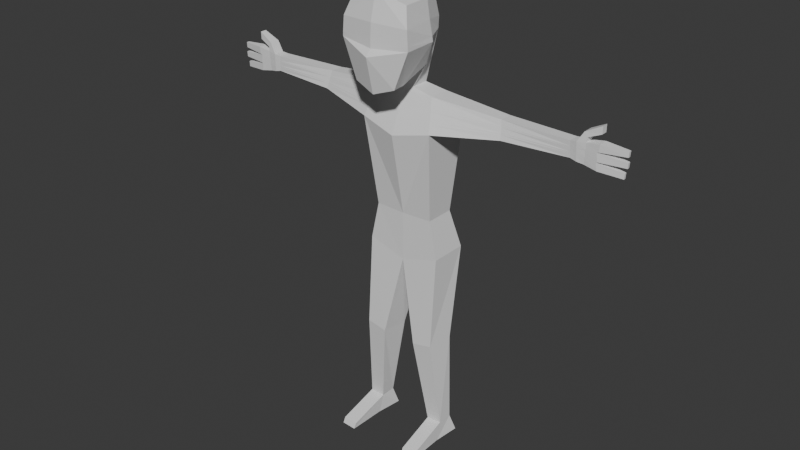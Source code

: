 # Source: Q.blend  (saved by Blender 4.2.66; exported with 4.5.12 LTS)
import bpy
from mathutils import Matrix  # noqa: F401  (used for matrix-valued properties, if any)

bpy.ops.wm.read_factory_settings(use_empty=True)
scene = bpy.context.scene
scene.name = 'Scene'

# ---- collections
col_collection = bpy.data.collections.new('Collection'); scene.collection.children.link(col_collection)

# ---- world
world_world = bpy.data.worlds.new('World'); scene.world = world_world
world_world.use_nodes = True; world_world.node_tree.nodes.clear()
_N = world_world.node_tree.nodes; _L = world_world.node_tree.links
n0 = _N.new('ShaderNodeOutputWorld'); n0.name = 'World Output'; n0.location = (300, 300)
n1 = _N.new('ShaderNodeBackground'); n1.name = 'Background'; n1.location = (10, 300)
n1.inputs[0].default_value = (0.05088, 0.05088, 0.05088, 1.0)
_L.new(n1.outputs[0], n0.inputs[0])
n0.is_active_output = True
world_world.color = (0.05088, 0.05088, 0.05088)
world_world.sun_shadow_jitter_overblur = 0.0

# ---- meshes
me_cube_001 = bpy.data.meshes.new('Cube.001')
me_cube_001.from_pydata([(0.0, -0.5944, -3.117), (0.0, -0.38, 0.801), (0.0, 0.1387, -3.117), (0.0, 2.058, 0.4586), (0.9199, -0.4599, -2.796), (1.261, -0.1799, 0.389), (0.8451, 0.1387, -2.796), (0.8365, 2.058, 0.04661), (0.0, -0.9553, -1.597), (0.0, 1.391, -2.334), (0.9397, 1.391, -2.255), (1.558, -0.4599, -1.214), (0.0, 0.01675, -3.117), (0.0, 1.111, 0.8156), (0.8451, 0.01675, -2.796), (1.17, 1.111, 0.389), (1.458, 1.111, -1.214), (0.0, 1.111, -0.9805), (0.0, -0.7081, -1.317), (0.0, 2.252, -0.4283), (0.9505, 2.083, -1.017), (1.553, -0.4599, -1.017), (1.428, 1.111, -1.017), (0.0, 1.111, -0.6891), (0.0, -0.6718, -0.3463), (0.0, 2.216, -0.08452), (0.8892, 2.193, -0.5734), (1.509, -0.4476, -0.4022), (1.299, 1.111, -0.4022), (0.0, 1.111, 0.3323), (0.0, 1.31, -3.04), (0.3849, 1.348, -3.256), (0.0, 2.093, -3.037), (0.3775, 2.106, -3.255), (0.0, 1.22, -3.458), (1.315, 1.267, -3.436), (0.0, 2.178, -3.455), (1.305, 2.195, -3.434), (0.0, 1.167, -10.82), (1.698, 1.195, -10.34), (0.0, 2.866, -10.81), (1.692, 2.876, -10.34), (1.331, 2.526, -8.681), (0.0, 2.512, -8.699), (1.338, 1.213, -8.682), (0.0, 1.173, -8.701), (0.0, 2.91, -5.103), (1.618, 2.904, -4.753), (1.626, 0.7258, -4.754), (0.0, 0.4777, -5.106), (1.286, 1.336, -18.38), (1.949, 1.355, -18.36), (1.286, 2.027, -18.38), (1.945, 2.034, -18.36), (0.7804, 0.898, -14.52), (1.686, 0.9171, -14.35), (0.648, 2.075, -14.55), (1.814, 2.083, -14.33), (1.317, 1.127, -19.18), (1.97, 1.146, -19.17), (1.159, 2.274, -19.17), (2.1, 2.283, -19.14), (1.344, -0.4639, -18.94), (1.997, -0.4451, -18.92), (1.366, -0.5611, -19.19), (2.018, -0.5422, -19.17), (7.472, 1.627, -3.714), (7.464, 2.102, -3.713), (7.493, 1.994, -4.484), (7.496, 1.668, -4.485), (4.222, 2.282, -3.743), (4.346, 2.405, -4.491), (4.228, 1.714, -3.744), (4.35, 1.514, -4.492), (8.402, 1.642, -3.586), (8.394, 2.061, -3.583), (8.325, 1.954, -4.632), (8.328, 1.683, -4.633), (0.0, 2.711, -4.655), (1.533, 2.711, -4.394), (1.541, 0.8728, -4.396), (0.0, 0.6794, -4.658), (7.485, 2.024, -4.275), (7.489, 1.657, -4.276), (4.317, 1.569, -4.288), (4.312, 2.372, -4.288), (8.272, 1.983, -4.324), (8.277, 1.672, -4.325), (9.322, 1.957, -4.716), (9.325, 1.857, -4.717), (9.337, 1.964, -4.483), (9.341, 1.855, -4.484), (0.0, 2.65, -4.518), (4.307, 1.585, -4.226), (1.507, 2.652, -4.285), (1.516, 0.9177, -4.287), (0.0, 0.741, -4.521), (7.482, 2.033, -4.211), (7.487, 1.654, -4.212), (4.302, 2.362, -4.225), (8.332, 1.992, -4.281), (8.337, 1.668, -4.282), (0.0, 2.456, -4.081), (4.274, 1.638, -4.028), (1.424, 2.464, -3.935), (1.433, 1.061, -3.937), (0.0, 0.9379, -4.084), (7.475, 2.061, -4.006), (7.481, 1.643, -4.007), (4.269, 2.329, -4.027), (8.275, 2.02, -3.93), (8.281, 1.658, -3.932), (9.419, 1.968, -4.284), (9.423, 1.855, -4.286), (9.434, 1.975, -4.057), (9.438, 1.852, -4.058), (0.0, 2.411, -3.98), (4.267, 1.65, -3.982), (1.405, 2.421, -3.854), (1.414, 1.094, -3.856), (0.0, 0.9836, -3.983), (7.473, 2.068, -3.959), (7.479, 1.64, -3.96), (4.262, 2.321, -3.981), (8.363, 2.027, -3.898), (8.37, 1.655, -3.899), (9.434, 1.853, -3.641), (9.428, 1.984, -3.64), (9.411, 1.976, -3.872), (9.416, 1.856, -3.873), (7.777, 1.944, -4.532), (7.781, 1.71, -4.533), (7.831, 2.051, -3.671), (7.839, 1.669, -3.673), (7.81, 1.691, -4.292), (7.806, 1.973, -4.291), (7.828, 1.687, -4.235), (7.823, 1.982, -4.233), (7.806, 1.676, -3.983), (7.8, 2.01, -3.981), (7.834, 1.674, -3.94), (7.827, 2.017, -3.939), (8.395, 1.761, -2.939), (8.387, 2.04, -2.937), (8.378, 2.042, -3.254), (8.386, 1.763, -3.256), (7.856, 2.125, -3.467), (7.863, 1.684, -3.471), (7.738, 1.68, -3.283), (7.732, 2.122, -3.279), (7.193, 2.14, -3.752), (7.199, 1.663, -3.754), (7.226, 1.685, -4.421), (7.223, 2.06, -4.42), (7.219, 1.679, -4.24), (7.215, 2.081, -4.239), (7.216, 1.677, -4.184), (7.212, 2.088, -4.183), (7.209, 1.671, -4.007), (7.204, 2.109, -4.006), (7.208, 1.67, -3.966), (7.202, 2.114, -3.965)], [], [(29, 13, 3, 25), (25, 3, 7, 26), (28, 15, 5, 27), (27, 5, 1, 24), (12, 14, 4, 0), (15, 13, 1, 5), (4, 11, 8, 0), (14, 16, 11, 4), (2, 9, 10, 6), (12, 17, 9, 2), (0, 8, 17, 12), (6, 10, 16, 14), (7, 3, 13, 15), (2, 6, 14, 12), (26, 7, 15, 28), (24, 1, 13, 29), (8, 18, 23, 17), (10, 20, 22, 16), (11, 21, 18, 8), (16, 22, 21, 11), (20, 10, 31, 33), (17, 23, 19, 9), (18, 24, 29, 23), (20, 26, 28, 22), (21, 27, 24, 18), (22, 28, 27, 21), (19, 25, 26, 20), (23, 29, 25, 19), (31, 30, 34, 35), (9, 19, 32, 30), (19, 20, 33, 32), (10, 9, 30, 31), (43, 42, 41, 40), (30, 32, 36, 34), (32, 33, 37, 36), (33, 31, 35, 37), (55, 54, 50, 51), (42, 44, 39, 41), (44, 45, 38, 39), (45, 43, 40, 38), (49, 46, 43, 45), (48, 49, 45, 44), (47, 48, 44, 42), (46, 47, 42, 43), (78, 79, 47, 46), (161, 150, 67, 121), (80, 81, 49, 48), (81, 78, 46, 49), (51, 50, 62, 63), (54, 56, 52, 50), (56, 57, 53, 52), (57, 55, 51, 53), (41, 39, 55, 57), (40, 41, 57, 56), (38, 40, 56, 54), (39, 38, 54, 55), (58, 60, 61, 59), (50, 52, 60, 58), (52, 53, 61, 60), (53, 51, 59, 61), (63, 62, 64, 65), (50, 58, 64, 62), (58, 59, 65, 64), (59, 51, 63, 65), (150, 151, 66, 67), (154, 152, 69, 83), (152, 153, 68, 69), (48, 47, 71, 73), (80, 48, 73, 84), (37, 35, 72, 70), (118, 37, 70, 123), (131, 130, 76, 77), (87, 77, 89, 91), (141, 132, 75, 124), (134, 131, 77, 87), (132, 133, 74, 75), (136, 134, 87, 101), (130, 135, 86, 76), (100, 101, 87, 86), (47, 79, 85, 71), (95, 80, 84, 93), (156, 154, 83, 98), (96, 92, 78, 81), (95, 96, 81, 80), (153, 155, 82, 68), (92, 94, 79, 78), (90, 91, 89, 88), (86, 87, 91, 90), (77, 76, 88, 89), (76, 86, 90, 88), (102, 104, 94, 92), (105, 106, 96, 95), (106, 102, 92, 96), (158, 156, 98, 108), (105, 95, 93, 103), (100, 110, 114, 112), (138, 136, 101, 111), (135, 137, 100, 86), (79, 94, 99, 85), (155, 157, 97, 82), (140, 138, 111, 125), (124, 125, 111, 110), (119, 105, 103, 117), (160, 158, 108, 122), (120, 116, 102, 106), (119, 120, 106, 105), (116, 118, 104, 102), (137, 139, 110, 100), (94, 104, 109, 99), (157, 159, 107, 97), (114, 115, 113, 112), (101, 100, 112, 113), (111, 101, 113, 115), (110, 111, 115, 114), (36, 37, 118, 116), (35, 34, 120, 119), (34, 36, 116, 120), (151, 160, 122, 66), (35, 119, 117, 72), (75, 74, 126, 127), (133, 140, 125, 74), (139, 141, 124, 110), (104, 118, 123, 109), (159, 161, 121, 107), (127, 126, 129, 128), (125, 124, 128, 129), (74, 125, 129, 126), (124, 75, 127, 128), (107, 121, 141, 139), (66, 122, 140, 133), (97, 107, 139, 137), (122, 108, 138, 140), (82, 97, 137, 135), (108, 98, 136, 138), (68, 82, 135, 130), (98, 83, 134, 136), (147, 146, 144, 145), (83, 69, 131, 134), (121, 67, 132, 141), (69, 68, 130, 131), (143, 142, 145, 144), (148, 147, 145, 142), (149, 148, 142, 143), (146, 149, 143, 144), (132, 67, 149, 146), (67, 66, 148, 149), (66, 133, 147, 148), (133, 132, 146, 147), (109, 123, 161, 159), (72, 117, 160, 151), (99, 109, 159, 157), (117, 103, 158, 160), (85, 99, 157, 155), (103, 93, 156, 158), (71, 85, 155, 153), (93, 84, 154, 156), (73, 71, 153, 152), (84, 73, 152, 154), (70, 72, 151, 150), (123, 70, 150, 161)])
_uv = me_cube_001.uv_layers.new(name='UVMap')
_uv.uv.foreach_set('vector', [0.569, 0.125, 0.625, 0.125, 0.625, 0.25, 0.569, 0.25, 0.569, 0.25, 0.625, 0.25, 0.625, 0.5, 0.569, 0.5, 0.569, 0.625, 0.625, 0.625, 0.625, 0.75, 0.569, 0.75, 0.569, 0.75, 0.625, 0.75, 0.625, 1.0, 0.569, 1.0, 0.125, 0.625, 0.375, 0.625, 0.375, 0.75, 0.125, 0.75, 0.625, 0.625, 0.875, 0.625, 0.875, 0.75, 0.625, 0.75, 0.375, 0.75, 0.5, 0.75, 0.5, 1.0, 0.375, 1.0, 0.375, 0.625, 0.5, 0.625, 0.5, 0.75, 0.375, 0.75, 0.375, 0.25, 0.5, 0.25, 0.5, 0.5, 0.375, 0.5, 0.375, 0.125, 0.5, 0.125, 0.5, 0.25, 0.375, 0.25, 0.375, 0.0, 0.5, 0.0, 0.5, 0.125, 0.375, 0.125, 0.375, 0.5, 0.5, 0.5, 0.5, 0.625, 0.375, 0.625, 0.625, 0.5, 0.875, 0.5, 0.875, 0.625, 0.625, 0.625, 0.125, 0.5, 0.375, 0.5, 0.375, 0.625, 0.125, 0.625, 0.569, 0.5, 0.625, 0.5, 0.625, 0.625, 0.569, 0.625, 0.569, 0.0, 0.625, 0.0, 0.625, 0.125, 0.569, 0.125, 0.5, 0.0, 0.513, 0.0, 0.513, 0.125, 0.5, 0.125, 0.5, 0.5, 0.513, 0.5, 0.513, 0.625, 0.5, 0.625, 0.5, 0.75, 0.513, 0.75, 0.513, 1.0, 0.5, 1.0, 0.5, 0.625, 0.513, 0.625, 0.513, 0.75, 0.5, 0.75, 0.513, 0.5, 0.5, 0.5, 0.5, 0.5, 0.513, 0.5, 0.5, 0.125, 0.513, 0.125, 0.513, 0.25, 0.5, 0.25, 0.513, 0.0, 0.569, 0.0, 0.569, 0.125, 0.513, 0.125, 0.513, 0.5, 0.569, 0.5, 0.569, 0.625, 0.513, 0.625, 0.513, 0.75, 0.569, 0.75, 0.569, 1.0, 0.513, 1.0, 0.513, 0.625, 0.569, 0.625, 0.569, 0.75, 0.513, 0.75, 0.513, 0.25, 0.569, 0.25, 0.569, 0.5, 0.513, 0.5, 0.513, 0.125, 0.569, 0.125, 0.569, 0.25, 0.513, 0.25, 0.5, 0.5, 0.5, 0.25, 0.5, 0.25, 0.5, 0.5, 0.5, 0.25, 0.513, 0.25, 0.513, 0.25, 0.5, 0.25, 0.513, 0.25, 0.513, 0.5, 0.513, 0.5, 0.513, 0.25, 0.5, 0.5, 0.5, 0.25, 0.5, 0.25, 0.5, 0.5, 0.513, 0.25, 0.513, 0.5, 0.513, 0.5, 0.513, 0.25, 0.5, 0.25, 0.513, 0.25, 0.513, 0.25, 0.5, 0.25, 0.513, 0.25, 0.513, 0.5, 0.513, 0.5, 0.513, 0.25, 0.513, 0.5, 0.5, 0.5, 0.5, 0.5, 0.513, 0.5, 0.5, 0.5, 0.5, 0.25, 0.5, 0.25, 0.5, 0.5, 0.513, 0.5, 0.5, 0.5, 0.5, 0.5, 0.513, 0.5, 0.5, 0.5, 0.5, 0.25, 0.5, 0.25, 0.5, 0.5, 0.5, 0.25, 0.513, 0.25, 0.513, 0.25, 0.5, 0.25, 0.5, 0.25, 0.513, 0.25, 0.513, 0.25, 0.5, 0.25, 0.5, 0.5, 0.5, 0.25, 0.5, 0.25, 0.5, 0.5, 0.513, 0.5, 0.5, 0.5, 0.5, 0.5, 0.513, 0.5, 0.513, 0.25, 0.513, 0.5, 0.513, 0.5, 0.513, 0.25, 0.513, 0.25, 0.513, 0.5, 0.513, 0.5, 0.513, 0.25, 0.513, 0.5, 0.513, 0.5, 0.513, 0.5, 0.513, 0.5, 0.5, 0.5, 0.5, 0.25, 0.5, 0.25, 0.5, 0.5, 0.5, 0.25, 0.513, 0.25, 0.513, 0.25, 0.5, 0.25, 0.5, 0.5, 0.5, 0.25, 0.5, 0.25, 0.5, 0.5, 0.5, 0.25, 0.513, 0.25, 0.513, 0.25, 0.5, 0.25, 0.513, 0.25, 0.513, 0.5, 0.513, 0.5, 0.513, 0.25, 0.513, 0.5, 0.5, 0.5, 0.5, 0.5, 0.513, 0.5, 0.513, 0.5, 0.5, 0.5, 0.5, 0.5, 0.513, 0.5, 0.513, 0.25, 0.513, 0.5, 0.513, 0.5, 0.513, 0.25, 0.5, 0.25, 0.513, 0.25, 0.513, 0.25, 0.5, 0.25, 0.5, 0.5, 0.5, 0.25, 0.5, 0.25, 0.5, 0.5, 0.5, 0.25, 0.513, 0.25, 0.513, 0.5, 0.5, 0.5, 0.5, 0.25, 0.513, 0.25, 0.513, 0.25, 0.5, 0.25, 0.513, 0.25, 0.513, 0.5, 0.513, 0.5, 0.513, 0.25, 0.513, 0.5, 0.5, 0.5, 0.5, 0.5, 0.513, 0.5, 0.5, 0.5, 0.5, 0.25, 0.5, 0.25, 0.5, 0.5, 0.5, 0.25, 0.5, 0.25, 0.5, 0.25, 0.5, 0.25, 0.5, 0.25, 0.5, 0.5, 0.5, 0.5, 0.5, 0.25, 0.5, 0.5, 0.5, 0.5, 0.5, 0.5, 0.5, 0.5, 0.513, 0.5, 0.5, 0.5, 0.5, 0.5, 0.513, 0.5, 0.5, 0.5, 0.5, 0.5, 0.5, 0.5, 0.5, 0.5, 0.5, 0.5, 0.513, 0.5, 0.513, 0.5, 0.5, 0.5, 0.5, 0.5, 0.513, 0.5, 0.513, 0.5, 0.5, 0.5, 0.5, 0.5, 0.5, 0.5, 0.5, 0.5, 0.5, 0.5, 0.513, 0.5, 0.5, 0.5, 0.5, 0.5, 0.513, 0.5, 0.513, 0.5, 0.513, 0.5, 0.513, 0.5, 0.513, 0.5, 0.5, 0.5, 0.513, 0.5, 0.513, 0.5, 0.5, 0.5, 0.5, 0.5, 0.5, 0.5, 0.5, 0.5, 0.5, 0.5, 0.513, 0.5, 0.513, 0.5, 0.513, 0.5, 0.513, 0.5, 0.5, 0.5, 0.5, 0.5, 0.5, 0.5, 0.5, 0.5, 0.513, 0.5, 0.5, 0.5, 0.5, 0.5, 0.513, 0.5, 0.5, 0.5, 0.5, 0.5, 0.5, 0.5, 0.5, 0.5, 0.513, 0.5, 0.513, 0.5, 0.513, 0.5, 0.513, 0.5, 0.513, 0.5, 0.5, 0.5, 0.5, 0.5, 0.513, 0.5, 0.513, 0.5, 0.513, 0.5, 0.513, 0.5, 0.513, 0.5, 0.5, 0.5, 0.5, 0.5, 0.5, 0.5, 0.5, 0.5, 0.5, 0.5, 0.5, 0.5, 0.5, 0.5, 0.5, 0.5, 0.5, 0.25, 0.513, 0.25, 0.513, 0.25, 0.5, 0.25, 0.5, 0.5, 0.5, 0.25, 0.5, 0.25, 0.5, 0.5, 0.513, 0.5, 0.513, 0.5, 0.513, 0.5, 0.513, 0.5, 0.513, 0.25, 0.513, 0.5, 0.513, 0.5, 0.513, 0.25, 0.513, 0.5, 0.5, 0.5, 0.5, 0.5, 0.513, 0.5, 0.513, 0.5, 0.5, 0.5, 0.5, 0.5, 0.513, 0.5, 0.5, 0.5, 0.513, 0.5, 0.513, 0.5, 0.5, 0.5, 0.513, 0.5, 0.513, 0.5, 0.513, 0.5, 0.513, 0.5, 0.513, 0.25, 0.513, 0.5, 0.513, 0.5, 0.513, 0.25, 0.5, 0.5, 0.5, 0.25, 0.5, 0.25, 0.5, 0.5, 0.5, 0.25, 0.513, 0.25, 0.513, 0.25, 0.5, 0.25, 0.5, 0.5, 0.5, 0.5, 0.5, 0.5, 0.5, 0.5, 0.5, 0.5, 0.5, 0.5, 0.5, 0.5, 0.5, 0.5, 0.513, 0.5, 0.513, 0.5, 0.513, 0.5, 0.513, 0.5, 0.5, 0.5, 0.5, 0.5, 0.5, 0.5, 0.5, 0.5, 0.513, 0.5, 0.513, 0.5, 0.513, 0.5, 0.513, 0.5, 0.513, 0.5, 0.513, 0.5, 0.513, 0.5, 0.513, 0.5, 0.513, 0.5, 0.513, 0.5, 0.513, 0.5, 0.513, 0.5, 0.5, 0.5, 0.5, 0.5, 0.5, 0.5, 0.5, 0.5, 0.513, 0.5, 0.5, 0.5, 0.5, 0.5, 0.513, 0.5, 0.5, 0.5, 0.5, 0.5, 0.5, 0.5, 0.5, 0.5, 0.5, 0.5, 0.5, 0.5, 0.5, 0.5, 0.5, 0.5, 0.5, 0.25, 0.513, 0.25, 0.513, 0.25, 0.5, 0.25, 0.5, 0.5, 0.5, 0.25, 0.5, 0.25, 0.5, 0.5, 0.513, 0.25, 0.513, 0.5, 0.513, 0.5, 0.513, 0.25, 0.513, 0.5, 0.513, 0.5, 0.513, 0.5, 0.513, 0.5, 0.513, 0.5, 0.513, 0.5, 0.513, 0.5, 0.513, 0.5, 0.513, 0.5, 0.513, 0.5, 0.513, 0.5, 0.513, 0.5, 0.513, 0.5, 0.5, 0.5, 0.5, 0.5, 0.513, 0.5, 0.5, 0.5, 0.513, 0.5, 0.513, 0.5, 0.5, 0.5, 0.5, 0.5, 0.5, 0.5, 0.5, 0.5, 0.5, 0.5, 0.513, 0.5, 0.5, 0.5, 0.5, 0.5, 0.513, 0.5, 0.513, 0.25, 0.513, 0.5, 0.513, 0.5, 0.513, 0.25, 0.5, 0.5, 0.5, 0.25, 0.5, 0.25, 0.5, 0.5, 0.5, 0.25, 0.513, 0.25, 0.513, 0.25, 0.5, 0.25, 0.5, 0.5, 0.5, 0.5, 0.5, 0.5, 0.5, 0.5, 0.5, 0.5, 0.5, 0.5, 0.5, 0.5, 0.5, 0.5, 0.513, 0.5, 0.5, 0.5, 0.5, 0.5, 0.513, 0.5, 0.5, 0.5, 0.5, 0.5, 0.5, 0.5, 0.5, 0.5, 0.513, 0.5, 0.513, 0.5, 0.513, 0.5, 0.513, 0.5, 0.513, 0.5, 0.513, 0.5, 0.513, 0.5, 0.513, 0.5, 0.513, 0.5, 0.513, 0.5, 0.513, 0.5, 0.513, 0.5, 0.513, 0.5, 0.5, 0.5, 0.5, 0.5, 0.513, 0.5, 0.5, 0.5, 0.513, 0.5, 0.513, 0.5, 0.5, 0.5, 0.5, 0.5, 0.5, 0.5, 0.5, 0.5, 0.5, 0.5, 0.513, 0.5, 0.513, 0.5, 0.513, 0.5, 0.513, 0.5, 0.513, 0.5, 0.513, 0.5, 0.513, 0.5, 0.513, 0.5, 0.5, 0.5, 0.5, 0.5, 0.5, 0.5, 0.5, 0.5, 0.513, 0.5, 0.513, 0.5, 0.513, 0.5, 0.513, 0.5, 0.5, 0.5, 0.5, 0.5, 0.5, 0.5, 0.5, 0.5, 0.513, 0.5, 0.513, 0.5, 0.513, 0.5, 0.513, 0.5, 0.5, 0.5, 0.5, 0.5, 0.5, 0.5, 0.5, 0.5, 0.513, 0.5, 0.513, 0.5, 0.513, 0.5, 0.513, 0.5, 0.5, 0.5, 0.5, 0.5, 0.5, 0.5, 0.5, 0.5, 0.5, 0.5, 0.513, 0.5, 0.513, 0.5, 0.5, 0.5, 0.5, 0.5, 0.5, 0.5, 0.5, 0.5, 0.5, 0.5, 0.513, 0.5, 0.513, 0.5, 0.513, 0.5, 0.513, 0.5, 0.5, 0.5, 0.513, 0.5, 0.513, 0.5, 0.5, 0.5, 0.513, 0.5, 0.5, 0.5, 0.5, 0.5, 0.513, 0.5, 0.5, 0.5, 0.5, 0.5, 0.5, 0.5, 0.5, 0.5, 0.513, 0.5, 0.5, 0.5, 0.5, 0.5, 0.513, 0.5, 0.513, 0.5, 0.513, 0.5, 0.513, 0.5, 0.513, 0.5, 0.513, 0.5, 0.513, 0.5, 0.513, 0.5, 0.513, 0.5, 0.513, 0.5, 0.5, 0.5, 0.5, 0.5, 0.513, 0.5, 0.5, 0.5, 0.5, 0.5, 0.5, 0.5, 0.5, 0.5, 0.5, 0.5, 0.513, 0.5, 0.513, 0.5, 0.5, 0.5, 0.513, 0.5, 0.513, 0.5, 0.513, 0.5, 0.513, 0.5, 0.5, 0.5, 0.5, 0.5, 0.5, 0.5, 0.5, 0.5, 0.513, 0.5, 0.513, 0.5, 0.513, 0.5, 0.513, 0.5, 0.5, 0.5, 0.5, 0.5, 0.5, 0.5, 0.5, 0.5, 0.513, 0.5, 0.513, 0.5, 0.513, 0.5, 0.513, 0.5, 0.5, 0.5, 0.5, 0.5, 0.5, 0.5, 0.5, 0.5, 0.513, 0.5, 0.513, 0.5, 0.513, 0.5, 0.513, 0.5, 0.5, 0.5, 0.5, 0.5, 0.5, 0.5, 0.5, 0.5, 0.5, 0.5, 0.513, 0.5, 0.513, 0.5, 0.5, 0.5, 0.5, 0.5, 0.5, 0.5, 0.5, 0.5, 0.5, 0.5, 0.513, 0.5, 0.5, 0.5, 0.5, 0.5, 0.513, 0.5, 0.513, 0.5, 0.513, 0.5, 0.513, 0.5, 0.513, 0.5])
me_cube_001.update()

# ---- objects
ob_cube = bpy.data.objects.new('Cube', me_cube_001)

# ---- transforms, parenting, visibility, modifiers, constraints
ob_cube.location = (0.0, 0.0, 7.932)
ob_cube.scale = (1.468, 1.468, 1.468)
_m = ob_cube.modifiers.new('Mirror', 'MIRROR')
_m.use_clip = True

# ---- collection membership
col_collection.objects.link(ob_cube)

# ---- scene / render settings (as saved in the file)
scene.frame_start = 1; scene.frame_end = 250; scene.frame_set(1)
scene.render.engine = 'BLENDER_EEVEE_NEXT'
bpy.context.view_layer.update()

# ---- added for rendering (the .blend has no active camera and no usable light): camera, sun
cam_auto = bpy.data.cameras.new('AutoCamera')
cam_auto.lens = 50.0
cam_auto.sensor_width = 36.0
cam_auto.clip_end = 1000.0
ob_auto_camera = bpy.data.objects.new('AutoCamera', cam_auto)
scene.collection.objects.link(ob_auto_camera)
ob_auto_camera.location = (37.7117, -43.8198, 24.6209)
ob_auto_camera.rotation_euler = (1.09748, -7.21219e-08, 0.694738)
scene.camera = ob_auto_camera
light_auto_sun = bpy.data.lights.new('AutoSun', 'SUN')
light_auto_sun.energy = 3.0
light_auto_sun.angle = 0.0523599
ob_auto_sun = bpy.data.objects.new('AutoSun', light_auto_sun)
scene.collection.objects.link(ob_auto_sun)
ob_auto_sun.rotation_euler = (0.872665, 0.174533, 0.523599)
bpy.context.view_layer.update()
